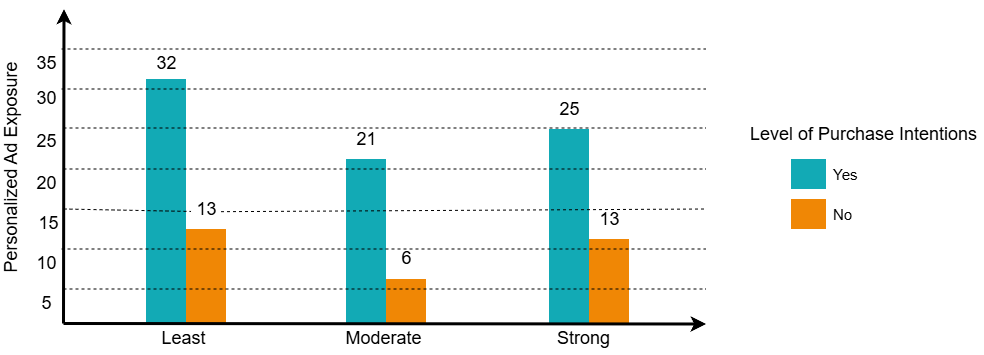

The diagram above was exported from draw.io. Its source (the exported page's mxGraphModel, read from the mxfile embedded in the PNG):
<mxGraphModel dx="-785" dy="88" grid="0" gridSize="10" guides="1" tooltips="1" connect="1" arrows="1" fold="1" page="0" pageScale="1" pageWidth="1169" pageHeight="827" background="none" math="0" shadow="0">
  <root>
    <mxCell id="0" />
    <mxCell id="1" parent="0" />
    <mxCell id="lbKdueHPRHoMVCqb0Xhh-772" value="" style="whiteSpace=wrap;fillColor=#F08705;gradientColor=none;gradientDirection=east;strokeColor=none;html=1;fontColor=#23445d;" vertex="1" parent="1">
      <mxGeometry x="3055.5" y="1149.5" width="40" height="84.5" as="geometry" />
    </mxCell>
    <mxCell id="lbKdueHPRHoMVCqb0Xhh-771" value="" style="whiteSpace=wrap;fillColor=#12AAB5;gradientColor=none;gradientDirection=east;strokeColor=none;html=1;fontColor=#23445d;" vertex="1" parent="1">
      <mxGeometry x="3015.5" y="1039.5" width="40" height="194.5" as="geometry" />
    </mxCell>
    <mxCell id="lbKdueHPRHoMVCqb0Xhh-770" value="" style="whiteSpace=wrap;fillColor=#F08705;gradientColor=none;gradientDirection=east;strokeColor=none;html=1;fontColor=#23445d;" vertex="1" parent="1">
      <mxGeometry x="2852.5" y="1189.5" width="40" height="44.5" as="geometry" />
    </mxCell>
    <mxCell id="lbKdueHPRHoMVCqb0Xhh-769" value="" style="whiteSpace=wrap;fillColor=#12AAB5;gradientColor=none;gradientDirection=east;strokeColor=none;html=1;fontColor=#23445d;" vertex="1" parent="1">
      <mxGeometry x="2812.5" y="1069.5" width="40" height="164.5" as="geometry" />
    </mxCell>
    <mxCell id="723" value="" style="whiteSpace=wrap;fillColor=#12AAB5;gradientColor=none;gradientDirection=east;strokeColor=none;html=1;fontColor=#23445d;" parent="1" vertex="1">
      <mxGeometry x="2612.5" y="989.5" width="40" height="244.5" as="geometry" />
    </mxCell>
    <mxCell id="727" value="" style="edgeStyle=none;html=1;fontColor=#000000;strokeWidth=3;strokeColor=#000000;" parent="1" edge="1">
      <mxGeometry width="100" height="100" relative="1" as="geometry">
        <mxPoint x="2530" y="1234" as="sourcePoint" />
        <mxPoint x="2530.5" y="919.5" as="targetPoint" />
      </mxGeometry>
    </mxCell>
    <mxCell id="728" value="" style="whiteSpace=wrap;fillColor=#F08705;gradientColor=none;gradientDirection=east;strokeColor=none;html=1;fontColor=#23445d;" parent="1" vertex="1">
      <mxGeometry x="2652.5" y="1139.5" width="40" height="94.5" as="geometry" />
    </mxCell>
    <mxCell id="734" value="" style="edgeStyle=none;html=1;fontColor=#000000;strokeWidth=3;strokeColor=#000000;" parent="1" edge="1">
      <mxGeometry width="100" height="100" relative="1" as="geometry">
        <mxPoint x="2530" y="1234" as="sourcePoint" />
        <mxPoint x="3172.5" y="1234.5" as="targetPoint" />
      </mxGeometry>
    </mxCell>
    <mxCell id="736" value="Least" style="text;spacingTop=-5;align=center;verticalAlign=middle;fontStyle=0;html=1;fontSize=18;points=[];strokeColor=none;" parent="1" vertex="1">
      <mxGeometry x="2590" y="1236" width="120" height="30" as="geometry" />
    </mxCell>
    <mxCell id="737" value="Moderate" style="text;spacingTop=-5;align=center;verticalAlign=middle;fontStyle=0;html=1;fontSize=18;points=[];strokeColor=none;" parent="1" vertex="1">
      <mxGeometry x="2790" y="1236" width="120" height="30" as="geometry" />
    </mxCell>
    <mxCell id="738" value="Strong" style="text;spacingTop=-5;align=center;verticalAlign=middle;fontStyle=0;html=1;fontSize=18;points=[];strokeColor=none;" parent="1" vertex="1">
      <mxGeometry x="2990" y="1236" width="120" height="30" as="geometry" />
    </mxCell>
    <mxCell id="739" value="" style="whiteSpace=wrap;fillColor=#12AAB5;gradientColor=none;gradientDirection=east;strokeColor=none;html=1;fontColor=#23445d;" parent="1" vertex="1">
      <mxGeometry x="3257.5" y="1069.5" width="35.000000000000114" height="30.000000000000227" as="geometry" />
    </mxCell>
    <mxCell id="740" value="" style="whiteSpace=wrap;fillColor=#F08705;gradientColor=none;gradientDirection=east;strokeColor=none;html=1;fontColor=#23445d;" parent="1" vertex="1">
      <mxGeometry x="3257.4999999999995" y="1109.5" width="35.000000000000114" height="30.000000000000227" as="geometry" />
    </mxCell>
    <mxCell id="742" value="Yes" style="text;spacingTop=-5;html=1;points=[];fontSize=15;" parent="1" vertex="1">
      <mxGeometry x="3297.5" y="1074.5" width="80" height="20" as="geometry" />
    </mxCell>
    <mxCell id="743" value="No" style="text;spacingTop=-5;html=1;points=[];fontSize=15;" parent="1" vertex="1">
      <mxGeometry x="3297.5" y="1114.5" width="80" height="20" as="geometry" />
    </mxCell>
    <mxCell id="746" value="5" style="text;spacingTop=-5;align=center;verticalAlign=middle;fontStyle=0;html=1;fontSize=18;points=[]" parent="1" vertex="1">
      <mxGeometry x="2498" y="1199.5" width="30" height="34.5" as="geometry" />
    </mxCell>
    <mxCell id="lbKdueHPRHoMVCqb0Xhh-752" value="" style="endArrow=none;dashed=1;html=1;rounded=0;" edge="1" parent="1">
      <mxGeometry width="50" height="50" relative="1" as="geometry">
        <mxPoint x="2530" y="1199.5" as="sourcePoint" />
        <mxPoint x="3172.5" y="1199.5" as="targetPoint" />
      </mxGeometry>
    </mxCell>
    <mxCell id="lbKdueHPRHoMVCqb0Xhh-753" value="" style="endArrow=none;dashed=1;html=1;rounded=0;" edge="1" parent="1">
      <mxGeometry width="50" height="50" relative="1" as="geometry">
        <mxPoint x="2528" y="1159.5" as="sourcePoint" />
        <mxPoint x="3172.5" y="1159.5" as="targetPoint" />
      </mxGeometry>
    </mxCell>
    <mxCell id="lbKdueHPRHoMVCqb0Xhh-754" value="" style="endArrow=none;dashed=1;html=1;rounded=0;" edge="1" parent="1" source="lbKdueHPRHoMVCqb0Xhh-775">
      <mxGeometry width="50" height="50" relative="1" as="geometry">
        <mxPoint x="2530" y="1119.5" as="sourcePoint" />
        <mxPoint x="3172.5" y="1119.5" as="targetPoint" />
      </mxGeometry>
    </mxCell>
    <mxCell id="lbKdueHPRHoMVCqb0Xhh-755" value="" style="endArrow=none;dashed=1;html=1;rounded=0;" edge="1" parent="1">
      <mxGeometry width="50" height="50" relative="1" as="geometry">
        <mxPoint x="2530" y="1079.5" as="sourcePoint" />
        <mxPoint x="3172.5" y="1079.5" as="targetPoint" />
      </mxGeometry>
    </mxCell>
    <mxCell id="lbKdueHPRHoMVCqb0Xhh-756" value="" style="endArrow=none;dashed=1;html=1;rounded=0;" edge="1" parent="1">
      <mxGeometry width="50" height="50" relative="1" as="geometry">
        <mxPoint x="2530" y="1038.5" as="sourcePoint" />
        <mxPoint x="3172.5" y="1038.5" as="targetPoint" />
      </mxGeometry>
    </mxCell>
    <mxCell id="lbKdueHPRHoMVCqb0Xhh-757" value="" style="endArrow=none;dashed=1;html=1;rounded=0;" edge="1" parent="1">
      <mxGeometry width="50" height="50" relative="1" as="geometry">
        <mxPoint x="2528" y="999.5" as="sourcePoint" />
        <mxPoint x="3172.5" y="999.5" as="targetPoint" />
      </mxGeometry>
    </mxCell>
    <mxCell id="lbKdueHPRHoMVCqb0Xhh-759" value="" style="endArrow=none;dashed=1;html=1;rounded=0;" edge="1" parent="1">
      <mxGeometry width="50" height="50" relative="1" as="geometry">
        <mxPoint x="2528" y="959.5" as="sourcePoint" />
        <mxPoint x="3172.5" y="959.5" as="targetPoint" />
      </mxGeometry>
    </mxCell>
    <mxCell id="lbKdueHPRHoMVCqb0Xhh-760" value="10" style="text;spacingTop=-5;align=center;verticalAlign=middle;fontStyle=0;html=1;fontSize=18;points=[]" vertex="1" parent="1">
      <mxGeometry x="2498" y="1159.5" width="30" height="34.5" as="geometry" />
    </mxCell>
    <mxCell id="lbKdueHPRHoMVCqb0Xhh-761" value="15" style="text;spacingTop=-5;align=center;verticalAlign=middle;fontStyle=0;html=1;fontSize=18;points=[]" vertex="1" parent="1">
      <mxGeometry x="2500" y="1119.5" width="30" height="34.5" as="geometry" />
    </mxCell>
    <mxCell id="lbKdueHPRHoMVCqb0Xhh-762" value="20" style="text;spacingTop=-5;align=center;verticalAlign=middle;fontStyle=0;html=1;fontSize=18;points=[]" vertex="1" parent="1">
      <mxGeometry x="2498" y="1079.5" width="30" height="34.5" as="geometry" />
    </mxCell>
    <mxCell id="lbKdueHPRHoMVCqb0Xhh-763" value="25" style="text;spacingTop=-5;align=center;verticalAlign=middle;fontStyle=0;html=1;fontSize=18;points=[]" vertex="1" parent="1">
      <mxGeometry x="2498" y="1036.75" width="30" height="34.5" as="geometry" />
    </mxCell>
    <mxCell id="lbKdueHPRHoMVCqb0Xhh-764" value="30" style="text;spacingTop=-5;align=center;verticalAlign=middle;fontStyle=0;html=1;fontSize=18;points=[]" vertex="1" parent="1">
      <mxGeometry x="2498" y="994" width="30" height="34.5" as="geometry" />
    </mxCell>
    <mxCell id="lbKdueHPRHoMVCqb0Xhh-765" value="35" style="text;spacingTop=-5;align=center;verticalAlign=middle;fontStyle=0;html=1;fontSize=18;points=[]" vertex="1" parent="1">
      <mxGeometry x="2498" y="959.5" width="30" height="34.5" as="geometry" />
    </mxCell>
    <mxCell id="lbKdueHPRHoMVCqb0Xhh-774" value="32" style="text;spacingTop=-5;align=center;verticalAlign=middle;fontStyle=0;html=1;fontSize=18;points=[]" vertex="1" parent="1">
      <mxGeometry x="2617.5" y="959.5" width="30" height="34.5" as="geometry" />
    </mxCell>
    <mxCell id="lbKdueHPRHoMVCqb0Xhh-776" value="" style="endArrow=none;dashed=1;html=1;rounded=0;" edge="1" parent="1" target="lbKdueHPRHoMVCqb0Xhh-775">
      <mxGeometry width="50" height="50" relative="1" as="geometry">
        <mxPoint x="2530" y="1119.5" as="sourcePoint" />
        <mxPoint x="3172.5" y="1119.5" as="targetPoint" />
      </mxGeometry>
    </mxCell>
    <mxCell id="lbKdueHPRHoMVCqb0Xhh-775" value="13" style="text;spacingTop=-5;align=center;verticalAlign=middle;fontStyle=0;html=1;fontSize=18;points=[]" vertex="1" parent="1">
      <mxGeometry x="2657.5" y="1105" width="30" height="34.5" as="geometry" />
    </mxCell>
    <mxCell id="lbKdueHPRHoMVCqb0Xhh-777" value="21" style="text;spacingTop=-5;align=center;verticalAlign=middle;fontStyle=0;html=1;fontSize=18;points=[]" vertex="1" parent="1">
      <mxGeometry x="2817.5" y="1035" width="30" height="34.5" as="geometry" />
    </mxCell>
    <mxCell id="lbKdueHPRHoMVCqb0Xhh-778" value="6" style="text;spacingTop=-5;align=center;verticalAlign=middle;fontStyle=0;html=1;fontSize=18;points=[]" vertex="1" parent="1">
      <mxGeometry x="2857.5" y="1154" width="30" height="34.5" as="geometry" />
    </mxCell>
    <mxCell id="lbKdueHPRHoMVCqb0Xhh-779" value="25" style="text;spacingTop=-5;align=center;verticalAlign=middle;fontStyle=0;html=1;fontSize=18;points=[]" vertex="1" parent="1">
      <mxGeometry x="3020.5" y="1005" width="30" height="34.5" as="geometry" />
    </mxCell>
    <mxCell id="lbKdueHPRHoMVCqb0Xhh-780" value="13" style="text;spacingTop=-5;align=center;verticalAlign=middle;fontStyle=0;html=1;fontSize=18;points=[]" vertex="1" parent="1">
      <mxGeometry x="3060.5" y="1115" width="30" height="34.5" as="geometry" />
    </mxCell>
    <mxCell id="lbKdueHPRHoMVCqb0Xhh-781" value="Personalized Ad Exposure" style="text;spacingTop=-5;align=center;verticalAlign=middle;fontStyle=0;html=1;fontSize=18;points=[];rotation=-90;" vertex="1" parent="1">
      <mxGeometry x="2370" y="1069.5" width="220" height="19" as="geometry" />
    </mxCell>
    <mxCell id="lbKdueHPRHoMVCqb0Xhh-782" value="Level of Purchase Intentions" style="text;spacingTop=-5;align=center;verticalAlign=middle;fontStyle=0;html=1;fontSize=18;points=[];strokeColor=none;" vertex="1" parent="1">
      <mxGeometry x="3210" y="1035" width="240" height="25" as="geometry" />
    </mxCell>
  </root>
</mxGraphModel>